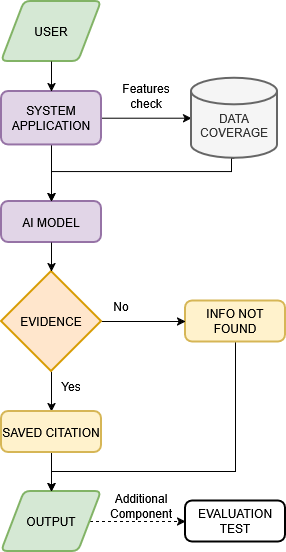

The diagram above was exported from draw.io. Its source (the exported page's mxGraphModel, read from the mxfile embedded in the PNG):
<mxGraphModel dx="1363" dy="843" grid="1" gridSize="10" guides="1" tooltips="1" connect="1" arrows="1" fold="1" page="1" pageScale="1" pageWidth="827" pageHeight="1169" math="0" shadow="0">
  <root>
    <mxCell id="Zh5DUPAD1XV3iv82taio-0" />
    <mxCell id="Zh5DUPAD1XV3iv82taio-1" parent="Zh5DUPAD1XV3iv82taio-0" />
    <mxCell id="E6EPftUpsnZ5qJjuAT3Z-7" parent="Zh5DUPAD1XV3iv82taio-1" style="shape=parallelogram;html=1;strokeWidth=2;perimeter=parallelogramPerimeter;whiteSpace=wrap;rounded=1;arcSize=12;size=0.23;fillColor=#d5e8d4;strokeColor=#82b366;" value="USER" vertex="1">
      <mxGeometry height="60" width="100" x="272" y="150" as="geometry" />
    </mxCell>
    <mxCell id="E6EPftUpsnZ5qJjuAT3Z-27" edge="1" parent="Zh5DUPAD1XV3iv82taio-1" source="E6EPftUpsnZ5qJjuAT3Z-8" style="edgeStyle=orthogonalEdgeStyle;rounded=0;orthogonalLoop=1;jettySize=auto;html=1;exitX=1;exitY=0.5;exitDx=0;exitDy=0;defaultLabelBackgroundColor=page;dashed=1;entryX=0;entryY=0.5;entryDx=0;entryDy=0;" target="E6EPftUpsnZ5qJjuAT3Z-28">
      <mxGeometry relative="1" x="-0.4126" as="geometry">
        <Array as="points" />
        <mxPoint x="422" y="670" as="targetPoint" />
      </mxGeometry>
    </mxCell>
    <mxCell id="E6EPftUpsnZ5qJjuAT3Z-8" parent="Zh5DUPAD1XV3iv82taio-1" style="shape=parallelogram;html=1;strokeWidth=2;perimeter=parallelogramPerimeter;whiteSpace=wrap;rounded=1;arcSize=12;size=0.23;fillColor=#d5e8d4;strokeColor=#82b366;" value="OUTPUT" vertex="1">
      <mxGeometry height="60" width="100" x="272" y="640" as="geometry" />
    </mxCell>
    <mxCell id="E6EPftUpsnZ5qJjuAT3Z-14" edge="1" parent="Zh5DUPAD1XV3iv82taio-1" source="E6EPftUpsnZ5qJjuAT3Z-9" style="edgeStyle=orthogonalEdgeStyle;rounded=0;orthogonalLoop=1;jettySize=auto;html=1;defaultLabelBackgroundColor=page;entryX=0;entryY=0.5;entryDx=0;entryDy=0;entryPerimeter=0;" target="E6EPftUpsnZ5qJjuAT3Z-13">
      <mxGeometry relative="1" as="geometry">
        <mxPoint x="432" y="266.71000000000004" as="targetPoint" />
      </mxGeometry>
    </mxCell>
    <mxCell id="E6EPftUpsnZ5qJjuAT3Z-17" edge="1" parent="Zh5DUPAD1XV3iv82taio-1" source="E6EPftUpsnZ5qJjuAT3Z-9" style="edgeStyle=orthogonalEdgeStyle;rounded=0;orthogonalLoop=1;jettySize=auto;html=1;exitX=0.5;exitY=1;exitDx=0;exitDy=0;entryX=0.5;entryY=0;entryDx=0;entryDy=0;defaultLabelBackgroundColor=page;" target="E6EPftUpsnZ5qJjuAT3Z-10">
      <mxGeometry relative="1" as="geometry" />
    </mxCell>
    <mxCell id="E6EPftUpsnZ5qJjuAT3Z-9" parent="Zh5DUPAD1XV3iv82taio-1" style="rounded=1;whiteSpace=wrap;html=1;absoluteArcSize=1;arcSize=14;strokeWidth=2;fillColor=#e1d5e7;strokeColor=#9673a6;" value="&lt;div&gt;SYSTEM&lt;/div&gt;&lt;div&gt;APPLICATION&lt;/div&gt;" vertex="1">
      <mxGeometry height="53.42" width="100" x="272" y="240" as="geometry" />
    </mxCell>
    <mxCell id="E6EPftUpsnZ5qJjuAT3Z-10" parent="Zh5DUPAD1XV3iv82taio-1" style="rounded=1;whiteSpace=wrap;html=1;absoluteArcSize=1;arcSize=14;strokeWidth=2;fillColor=#e1d5e7;strokeColor=#9673a6;" value="AI MODEL" vertex="1">
      <mxGeometry height="41" width="100" x="272" y="350" as="geometry" />
    </mxCell>
    <mxCell id="E6EPftUpsnZ5qJjuAT3Z-33" edge="1" parent="Zh5DUPAD1XV3iv82taio-1" source="E6EPftUpsnZ5qJjuAT3Z-11" style="edgeStyle=orthogonalEdgeStyle;rounded=0;orthogonalLoop=1;jettySize=auto;html=1;exitX=0.5;exitY=1;exitDx=0;exitDy=0;entryX=0.5;entryY=0;entryDx=0;entryDy=0;defaultLabelBackgroundColor=page;" target="E6EPftUpsnZ5qJjuAT3Z-8">
      <mxGeometry relative="1" x="0.0045" as="geometry">
        <Array as="points">
          <mxPoint x="506" y="620" />
          <mxPoint x="322" y="620" />
        </Array>
      </mxGeometry>
    </mxCell>
    <mxCell id="E6EPftUpsnZ5qJjuAT3Z-11" parent="Zh5DUPAD1XV3iv82taio-1" style="rounded=1;whiteSpace=wrap;html=1;absoluteArcSize=1;arcSize=14;strokeWidth=2;fillColor=#fff2cc;strokeColor=#d6b656;" value="INFO NOT FOUND" vertex="1">
      <mxGeometry height="41" width="100" x="456" y="449.5" as="geometry" />
    </mxCell>
    <mxCell id="E6EPftUpsnZ5qJjuAT3Z-23" edge="1" parent="Zh5DUPAD1XV3iv82taio-1" source="E6EPftUpsnZ5qJjuAT3Z-12" style="edgeStyle=orthogonalEdgeStyle;rounded=0;orthogonalLoop=1;jettySize=auto;html=1;exitX=0.5;exitY=1;exitDx=0;exitDy=0;exitPerimeter=0;entryX=0.5;entryY=0;entryDx=0;entryDy=0;defaultLabelBackgroundColor=page;" target="E6EPftUpsnZ5qJjuAT3Z-22">
      <mxGeometry relative="1" as="geometry" />
    </mxCell>
    <mxCell id="E6EPftUpsnZ5qJjuAT3Z-24" edge="1" parent="Zh5DUPAD1XV3iv82taio-1" source="E6EPftUpsnZ5qJjuAT3Z-12" style="edgeStyle=orthogonalEdgeStyle;rounded=0;orthogonalLoop=1;jettySize=auto;html=1;exitX=1;exitY=0.5;exitDx=0;exitDy=0;exitPerimeter=0;entryX=0;entryY=0.5;entryDx=0;entryDy=0;defaultLabelBackgroundColor=page;" target="E6EPftUpsnZ5qJjuAT3Z-11">
      <mxGeometry relative="1" as="geometry" />
    </mxCell>
    <mxCell id="E6EPftUpsnZ5qJjuAT3Z-12" parent="Zh5DUPAD1XV3iv82taio-1" style="strokeWidth=2;html=1;shape=mxgraph.flowchart.decision;whiteSpace=wrap;fillColor=#ffe6cc;strokeColor=#d79b00;" value="EVIDENCE" vertex="1">
      <mxGeometry height="100" width="100" x="272" y="420" as="geometry" />
    </mxCell>
    <mxCell id="E6EPftUpsnZ5qJjuAT3Z-16" edge="1" parent="Zh5DUPAD1XV3iv82taio-1" source="E6EPftUpsnZ5qJjuAT3Z-13" style="edgeStyle=orthogonalEdgeStyle;rounded=0;orthogonalLoop=1;jettySize=auto;html=1;exitX=0;exitY=0.5;exitDx=0;exitDy=0;exitPerimeter=0;entryX=0;entryY=0.5;entryDx=0;entryDy=0;defaultLabelBackgroundColor=page;entryPerimeter=0;" target="E6EPftUpsnZ5qJjuAT3Z-13">
      <mxGeometry relative="1" as="geometry" />
    </mxCell>
    <mxCell id="E6EPftUpsnZ5qJjuAT3Z-18" edge="1" parent="Zh5DUPAD1XV3iv82taio-1" source="E6EPftUpsnZ5qJjuAT3Z-13" style="edgeStyle=orthogonalEdgeStyle;rounded=0;orthogonalLoop=1;jettySize=auto;html=1;exitX=0.5;exitY=1;exitDx=0;exitDy=0;exitPerimeter=0;entryX=0.5;entryY=0;entryDx=0;entryDy=0;defaultLabelBackgroundColor=page;" target="E6EPftUpsnZ5qJjuAT3Z-10">
      <mxGeometry relative="1" x="-0.072" as="geometry">
        <Array as="points">
          <mxPoint x="502" y="306.7" />
          <mxPoint x="502" y="320" />
          <mxPoint x="322" y="320" />
        </Array>
      </mxGeometry>
    </mxCell>
    <mxCell id="E6EPftUpsnZ5qJjuAT3Z-13" parent="Zh5DUPAD1XV3iv82taio-1" style="strokeWidth=2;html=1;shape=mxgraph.flowchart.database;whiteSpace=wrap;fillColor=#f5f5f5;fontColor=#333333;strokeColor=#666666;" value="&lt;div&gt;&lt;br&gt;&lt;/div&gt;&lt;div&gt;DATA&lt;/div&gt;&lt;div&gt;COVERAGE&lt;/div&gt;" vertex="1">
      <mxGeometry height="80" width="86" x="462" y="226.71" as="geometry" />
    </mxCell>
    <mxCell id="E6EPftUpsnZ5qJjuAT3Z-19" edge="1" parent="Zh5DUPAD1XV3iv82taio-1" source="E6EPftUpsnZ5qJjuAT3Z-7" style="edgeStyle=orthogonalEdgeStyle;rounded=0;orthogonalLoop=1;jettySize=auto;html=1;exitX=0.5;exitY=1;exitDx=0;exitDy=0;entryX=0.5;entryY=0;entryDx=0;entryDy=0;defaultLabelBackgroundColor=page;" target="E6EPftUpsnZ5qJjuAT3Z-9">
      <mxGeometry relative="1" as="geometry" />
    </mxCell>
    <mxCell id="E6EPftUpsnZ5qJjuAT3Z-20" edge="1" parent="Zh5DUPAD1XV3iv82taio-1" source="E6EPftUpsnZ5qJjuAT3Z-10" style="edgeStyle=orthogonalEdgeStyle;rounded=0;orthogonalLoop=1;jettySize=auto;html=1;exitX=0.5;exitY=1;exitDx=0;exitDy=0;entryX=0.5;entryY=0;entryDx=0;entryDy=0;entryPerimeter=0;defaultLabelBackgroundColor=page;" target="E6EPftUpsnZ5qJjuAT3Z-12">
      <mxGeometry relative="1" as="geometry" />
    </mxCell>
    <mxCell id="E6EPftUpsnZ5qJjuAT3Z-25" edge="1" parent="Zh5DUPAD1XV3iv82taio-1" source="E6EPftUpsnZ5qJjuAT3Z-22" style="edgeStyle=orthogonalEdgeStyle;rounded=0;orthogonalLoop=1;jettySize=auto;html=1;exitX=0.5;exitY=1;exitDx=0;exitDy=0;entryX=0.5;entryY=0;entryDx=0;entryDy=0;defaultLabelBackgroundColor=page;" target="E6EPftUpsnZ5qJjuAT3Z-8">
      <mxGeometry relative="1" as="geometry" />
    </mxCell>
    <mxCell id="E6EPftUpsnZ5qJjuAT3Z-22" parent="Zh5DUPAD1XV3iv82taio-1" style="rounded=1;whiteSpace=wrap;html=1;absoluteArcSize=1;arcSize=14;strokeWidth=2;fillColor=#fff2cc;strokeColor=#d6b656;" value="SAVED CITATION" vertex="1">
      <mxGeometry height="41" width="100" x="272" y="560" as="geometry" />
    </mxCell>
    <mxCell id="E6EPftUpsnZ5qJjuAT3Z-28" parent="Zh5DUPAD1XV3iv82taio-1" style="rounded=1;whiteSpace=wrap;html=1;absoluteArcSize=1;arcSize=14;strokeWidth=2;" value="EVALUATION TEST" vertex="1">
      <mxGeometry height="41" width="100" x="456" y="649.5" as="geometry" />
    </mxCell>
    <mxCell id="E6EPftUpsnZ5qJjuAT3Z-29" parent="Zh5DUPAD1XV3iv82taio-1" style="text;html=1;whiteSpace=wrap;strokeColor=none;fillColor=none;align=center;verticalAlign=middle;rounded=0;" value="&lt;div&gt;Features&lt;/div&gt;&lt;div&gt;check&lt;/div&gt;" vertex="1">
      <mxGeometry height="30" width="60" x="387" y="230" as="geometry" />
    </mxCell>
    <mxCell id="E6EPftUpsnZ5qJjuAT3Z-30" parent="Zh5DUPAD1XV3iv82taio-1" style="text;html=1;whiteSpace=wrap;strokeColor=none;fillColor=none;align=center;verticalAlign=middle;rounded=0;" value="&lt;div&gt;Additional&lt;/div&gt;&lt;div&gt;Component&lt;/div&gt;" vertex="1">
      <mxGeometry height="30" width="60" x="382" y="640" as="geometry" />
    </mxCell>
    <mxCell id="E6EPftUpsnZ5qJjuAT3Z-31" parent="Zh5DUPAD1XV3iv82taio-1" style="text;html=1;whiteSpace=wrap;strokeColor=none;fillColor=none;align=center;verticalAlign=middle;rounded=0;" value="No" vertex="1">
      <mxGeometry height="30" width="60" x="362" y="440" as="geometry" />
    </mxCell>
    <mxCell id="E6EPftUpsnZ5qJjuAT3Z-32" parent="Zh5DUPAD1XV3iv82taio-1" style="text;html=1;whiteSpace=wrap;strokeColor=none;fillColor=none;align=center;verticalAlign=middle;rounded=0;" value="Yes" vertex="1">
      <mxGeometry height="30" width="60" x="312" y="520" as="geometry" />
    </mxCell>
  </root>
</mxGraphModel>